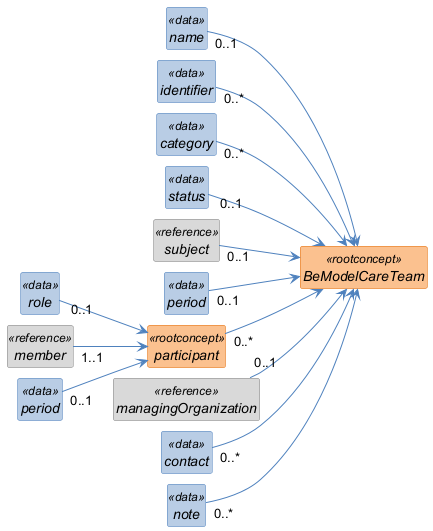

The diagram above was rendered by PlantUML. Its source (embedded in the PNG):
@startuml
left to right direction
skinparam shadowing false
skinparam nodesep 10
skinparam ranksep 40
skinparam classAttributeIconSize 0
skinparam class {
  FontStyle italic
  BackgroundColor<<rootconcept>> #FAC08F
  BorderColor<<rootconcept>> #E36C0A
  BackgroundColor<<data>> #B8CCE4
  BorderColor<<data>> #4F81BD
  BackgroundColor<<reference>> #D9D9D9
  BorderColor<<reference>> #808080
  BackgroundColor<<value set>> #C3D69B
  BorderColor<<value set>> #77933C
  ArrowColor #4F81BD
}
hide circle
hide empty members

class "BeModelCareTeam" as BeModelCareTeam <<rootconcept>> {
}

class "name" as BeModelCareTeam_name <<data>> {
}

class "identifier" as BeModelCareTeam_identifier <<data>> {
}

class "category" as BeModelCareTeam_category <<data>> {
}

class "status" as BeModelCareTeam_status <<data>> {
}

class "subject" as BeModelCareTeam_subject <<reference>> {
}

class "period" as BeModelCareTeam_period <<data>> {
}

class "participant" as BeModelCareTeam_participant <<rootconcept>> {
}

class "role" as BeModelCareTeam_participant_role <<data>> {
}

class "member" as BeModelCareTeam_participant_member <<reference>> {
}

class "period" as BeModelCareTeam_participant_period <<data>> {
}

class "managingOrganization" as BeModelCareTeam_managingOrganization <<reference>> {
}

class "contact" as BeModelCareTeam_contact <<data>> {
}

class "note" as BeModelCareTeam_note <<data>> {
}

BeModelCareTeam_name "0..1" --> BeModelCareTeam
BeModelCareTeam_identifier "0..*" --> BeModelCareTeam
BeModelCareTeam_category "0..*" --> BeModelCareTeam
BeModelCareTeam_status "0..1" --> BeModelCareTeam
BeModelCareTeam_subject "0..1" --> BeModelCareTeam
BeModelCareTeam_period "0..1" --> BeModelCareTeam
BeModelCareTeam_participant "0..*" --> BeModelCareTeam
BeModelCareTeam_participant_role "0..1" --> BeModelCareTeam_participant
BeModelCareTeam_participant_member "1..1" --> BeModelCareTeam_participant
BeModelCareTeam_participant_period "0..1" --> BeModelCareTeam_participant
BeModelCareTeam_managingOrganization "0..1" --> BeModelCareTeam
BeModelCareTeam_contact "0..*" --> BeModelCareTeam
BeModelCareTeam_note "0..*" --> BeModelCareTeam
@enduml